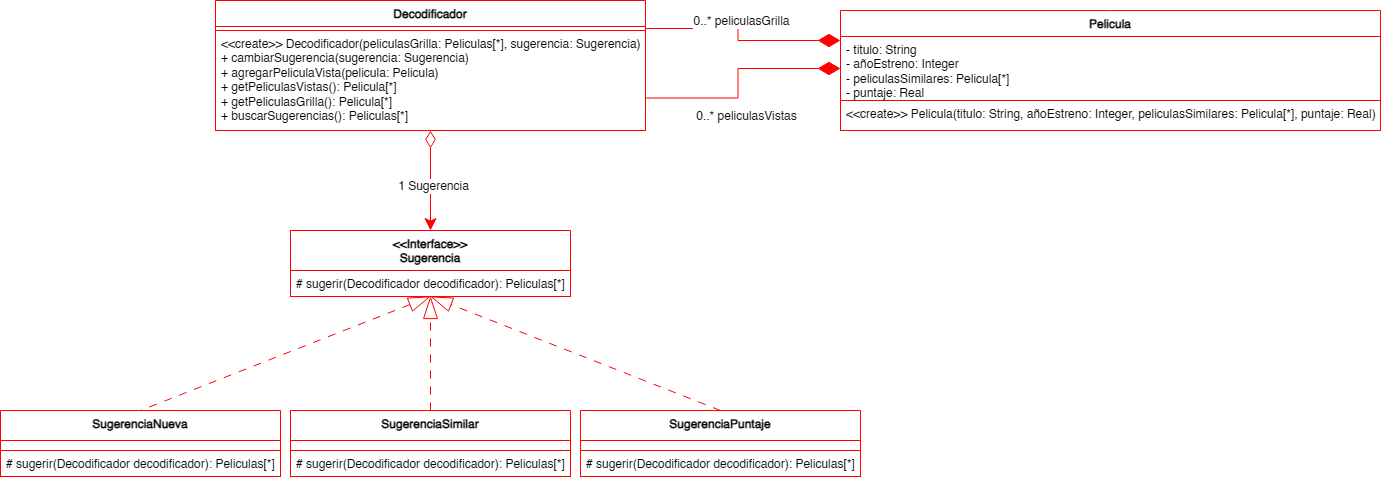

The diagram above was exported from draw.io. Its source (the exported page's mxGraphModel, read from the mxfile embedded in the PNG):
<mxGraphModel dx="1387" dy="765" grid="1" gridSize="10" guides="1" tooltips="1" connect="1" arrows="1" fold="1" page="1" pageScale="1" pageWidth="1600" pageHeight="900" math="0" shadow="0">
  <root>
    <mxCell id="0" />
    <mxCell id="1" parent="0" />
    <mxCell id="AaF0GvsW5o4DNMw0cO5Q-1" value="Pelicula" style="swimlane;fontStyle=1;align=center;verticalAlign=top;childLayout=stackLayout;horizontal=1;startSize=26;horizontalStack=0;resizeParent=1;resizeParentMax=0;resizeLast=0;collapsible=1;marginBottom=0;whiteSpace=wrap;html=1;strokeColor=light-dark(#FF0000,#FF0000);" vertex="1" parent="1">
      <mxGeometry x="870" y="200" width="540" height="120" as="geometry" />
    </mxCell>
    <mxCell id="AaF0GvsW5o4DNMw0cO5Q-2" value="- titulo: String&lt;div&gt;- añoEstreno: Integer&lt;/div&gt;&lt;div&gt;- peliculasSimilares: Pelicula[*]&lt;/div&gt;&lt;div&gt;- puntaje: Real&lt;/div&gt;" style="text;strokeColor=light-dark(#FF0000,#FF0000);fillColor=default;align=left;verticalAlign=top;spacingLeft=4;spacingRight=4;overflow=hidden;rotatable=0;points=[[0,0.5],[1,0.5]];portConstraint=eastwest;whiteSpace=wrap;html=1;gradientColor=none;" vertex="1" parent="AaF0GvsW5o4DNMw0cO5Q-1">
      <mxGeometry y="26" width="540" height="64" as="geometry" />
    </mxCell>
    <mxCell id="AaF0GvsW5o4DNMw0cO5Q-4" value="&amp;lt;&amp;lt;create&amp;gt;&amp;gt; Pelicula(titulo: String, añoEstreno: Integer, peliculasSimilares: Pelicula[*], puntaje: Real)" style="text;strokeColor=light-dark(#FF0000,#FF0000);fillColor=default;align=left;verticalAlign=top;spacingLeft=4;spacingRight=4;overflow=hidden;rotatable=0;points=[[0,0.5],[1,0.5]];portConstraint=eastwest;whiteSpace=wrap;html=1;gradientColor=none;" vertex="1" parent="AaF0GvsW5o4DNMw0cO5Q-1">
      <mxGeometry y="90" width="540" height="30" as="geometry" />
    </mxCell>
    <mxCell id="AaF0GvsW5o4DNMw0cO5Q-34" style="edgeStyle=orthogonalEdgeStyle;rounded=0;orthogonalLoop=1;jettySize=auto;html=1;exitX=1;exitY=0.75;exitDx=0;exitDy=0;entryX=0;entryY=0.5;entryDx=0;entryDy=0;endArrow=diamondThin;endFill=1;endSize=20;strokeColor=light-dark(#FF0000,#FF0000);" edge="1" parent="1" source="AaF0GvsW5o4DNMw0cO5Q-5" target="AaF0GvsW5o4DNMw0cO5Q-2">
      <mxGeometry relative="1" as="geometry">
        <mxPoint x="850" y="280" as="targetPoint" />
      </mxGeometry>
    </mxCell>
    <mxCell id="AaF0GvsW5o4DNMw0cO5Q-36" value="0..* peliculasVistas" style="edgeLabel;html=1;align=center;verticalAlign=middle;resizable=0;points=[];fontSize=12;" vertex="1" connectable="0" parent="AaF0GvsW5o4DNMw0cO5Q-34">
      <mxGeometry x="-0.2936" y="1" relative="1" as="geometry">
        <mxPoint x="21" y="19" as="offset" />
      </mxGeometry>
    </mxCell>
    <mxCell id="AaF0GvsW5o4DNMw0cO5Q-5" value="Decodificador" style="swimlane;fontStyle=1;align=center;verticalAlign=top;childLayout=stackLayout;horizontal=1;startSize=26;horizontalStack=0;resizeParent=1;resizeParentMax=0;resizeLast=0;collapsible=1;marginBottom=0;whiteSpace=wrap;html=1;strokeColor=light-dark(#FF0000,#FF0000);" vertex="1" parent="1">
      <mxGeometry x="245" y="190" width="430" height="130" as="geometry" />
    </mxCell>
    <mxCell id="AaF0GvsW5o4DNMw0cO5Q-6" value="" style="text;strokeColor=light-dark(#FF0000,#FF0000);fillColor=default;align=left;verticalAlign=top;spacingLeft=4;spacingRight=4;overflow=hidden;rotatable=0;points=[[0,0.5],[1,0.5]];portConstraint=eastwest;whiteSpace=wrap;html=1;gradientColor=none;" vertex="1" parent="AaF0GvsW5o4DNMw0cO5Q-5">
      <mxGeometry y="26" width="430" height="4" as="geometry" />
    </mxCell>
    <mxCell id="AaF0GvsW5o4DNMw0cO5Q-7" value="&lt;div&gt;&amp;lt;&amp;lt;create&amp;gt;&amp;gt; Decodificador&lt;span style=&quot;background-color: transparent; color: light-dark(rgb(0, 0, 0), rgb(255, 255, 255));&quot;&gt;(peliculasGrilla: Peliculas[*], sugerencia: Sugerencia)&lt;/span&gt;&lt;/div&gt;+ cambiarSugerencia(sugerencia: Sugerencia)&lt;div&gt;+ agregarPeliculaVista(pelicula: Pelicula)&lt;/div&gt;&lt;div&gt;+ getPeliculasVistas(): Pelicula[*]&lt;/div&gt;&lt;div&gt;+ getPeliculasGrilla(): Pelicula[*]&lt;/div&gt;&lt;div&gt;+ buscarSugerencias(): Peliculas[*]&lt;/div&gt;" style="text;strokeColor=light-dark(#FF0000,#FF0000);fillColor=default;align=left;verticalAlign=top;spacingLeft=4;spacingRight=4;overflow=hidden;rotatable=0;points=[[0,0.5],[1,0.5]];portConstraint=eastwest;whiteSpace=wrap;html=1;gradientColor=none;" vertex="1" parent="AaF0GvsW5o4DNMw0cO5Q-5">
      <mxGeometry y="30" width="430" height="100" as="geometry" />
    </mxCell>
    <mxCell id="AaF0GvsW5o4DNMw0cO5Q-13" style="edgeStyle=orthogonalEdgeStyle;rounded=0;orthogonalLoop=1;jettySize=auto;html=1;exitX=0.5;exitY=0;exitDx=0;exitDy=0;entryX=0.5;entryY=1;entryDx=0;entryDy=0;strokeColor=light-dark(#FF0000,#FF0000);endArrow=diamondThin;endFill=0;startArrow=classic;startFill=1;endSize=15;startSize=10;" edge="1" parent="1" source="AaF0GvsW5o4DNMw0cO5Q-10" target="AaF0GvsW5o4DNMw0cO5Q-5">
      <mxGeometry relative="1" as="geometry" />
    </mxCell>
    <mxCell id="AaF0GvsW5o4DNMw0cO5Q-30" value="1 Sugerencia" style="edgeLabel;html=1;align=center;verticalAlign=middle;resizable=0;points=[];fontSize=12;" vertex="1" connectable="0" parent="AaF0GvsW5o4DNMw0cO5Q-13">
      <mxGeometry x="-0.0935" y="-2" relative="1" as="geometry">
        <mxPoint as="offset" />
      </mxGeometry>
    </mxCell>
    <mxCell id="AaF0GvsW5o4DNMw0cO5Q-26" style="rounded=0;orthogonalLoop=1;jettySize=auto;html=1;exitX=0.5;exitY=1;exitDx=0;exitDy=0;entryX=0.5;entryY=0;entryDx=0;entryDy=0;endArrow=none;startFill=0;startArrow=blockThin;sourcePerimeterSpacing=-1;startSize=20;strokeColor=light-dark(#FF0000,#FF0000);dashed=1;dashPattern=8 8;" edge="1" parent="1" source="AaF0GvsW5o4DNMw0cO5Q-10" target="AaF0GvsW5o4DNMw0cO5Q-14">
      <mxGeometry relative="1" as="geometry" />
    </mxCell>
    <mxCell id="AaF0GvsW5o4DNMw0cO5Q-10" value="&lt;div&gt;&amp;lt;&amp;lt;Interface&amp;gt;&amp;gt;&lt;/div&gt;Sugerencia" style="swimlane;fontStyle=1;align=center;verticalAlign=top;childLayout=stackLayout;horizontal=1;startSize=40;horizontalStack=0;resizeParent=1;resizeParentMax=0;resizeLast=0;collapsible=1;marginBottom=0;whiteSpace=wrap;html=1;strokeColor=light-dark(#FF0000,#FF0000);" vertex="1" parent="1">
      <mxGeometry x="320" y="420" width="280" height="66" as="geometry" />
    </mxCell>
    <mxCell id="AaF0GvsW5o4DNMw0cO5Q-12" value="# sugerir(Decodificador decodificador): Peliculas[*]" style="text;strokeColor=light-dark(#FF0000,#FF0000);fillColor=default;align=left;verticalAlign=top;spacingLeft=4;spacingRight=4;overflow=hidden;rotatable=0;points=[[0,0.5],[1,0.5]];portConstraint=eastwest;whiteSpace=wrap;html=1;gradientColor=none;" vertex="1" parent="AaF0GvsW5o4DNMw0cO5Q-10">
      <mxGeometry y="40" width="280" height="26" as="geometry" />
    </mxCell>
    <mxCell id="AaF0GvsW5o4DNMw0cO5Q-14" value="SugerenciaNueva" style="swimlane;fontStyle=1;align=center;verticalAlign=top;childLayout=stackLayout;horizontal=1;startSize=30;horizontalStack=0;resizeParent=1;resizeParentMax=0;resizeLast=0;collapsible=1;marginBottom=0;whiteSpace=wrap;html=1;strokeColor=light-dark(#FF0000,#FF0000);" vertex="1" parent="1">
      <mxGeometry x="30" y="600" width="280" height="66" as="geometry" />
    </mxCell>
    <mxCell id="AaF0GvsW5o4DNMw0cO5Q-15" value="" style="text;strokeColor=light-dark(#FF0000,#FF0000);fillColor=default;align=left;verticalAlign=top;spacingLeft=4;spacingRight=4;overflow=hidden;rotatable=0;points=[[0,0.5],[1,0.5]];portConstraint=eastwest;whiteSpace=wrap;html=1;gradientColor=none;" vertex="1" parent="AaF0GvsW5o4DNMw0cO5Q-14">
      <mxGeometry y="30" width="280" height="10" as="geometry" />
    </mxCell>
    <mxCell id="AaF0GvsW5o4DNMw0cO5Q-16" value="# sugerir(Decodificador decodificador): Peliculas[*]" style="text;strokeColor=light-dark(#FF0000,#FF0000);fillColor=default;align=left;verticalAlign=top;spacingLeft=4;spacingRight=4;overflow=hidden;rotatable=0;points=[[0,0.5],[1,0.5]];portConstraint=eastwest;whiteSpace=wrap;html=1;gradientColor=none;" vertex="1" parent="AaF0GvsW5o4DNMw0cO5Q-14">
      <mxGeometry y="40" width="280" height="26" as="geometry" />
    </mxCell>
    <mxCell id="AaF0GvsW5o4DNMw0cO5Q-23" style="edgeStyle=orthogonalEdgeStyle;rounded=0;orthogonalLoop=1;jettySize=auto;html=1;exitX=0.5;exitY=0;exitDx=0;exitDy=0;entryX=0.5;entryY=1;entryDx=0;entryDy=0;endSize=20;endArrow=blockThin;endFill=0;strokeColor=light-dark(#FF0000,#FF0000);dashed=1;dashPattern=8 8;" edge="1" parent="1" source="AaF0GvsW5o4DNMw0cO5Q-17" target="AaF0GvsW5o4DNMw0cO5Q-10">
      <mxGeometry relative="1" as="geometry" />
    </mxCell>
    <mxCell id="AaF0GvsW5o4DNMw0cO5Q-17" value="SugerenciaSimilar" style="swimlane;fontStyle=1;align=center;verticalAlign=top;childLayout=stackLayout;horizontal=1;startSize=30;horizontalStack=0;resizeParent=1;resizeParentMax=0;resizeLast=0;collapsible=1;marginBottom=0;whiteSpace=wrap;html=1;strokeColor=light-dark(#FF0000,#FF0000);" vertex="1" parent="1">
      <mxGeometry x="320" y="600" width="280" height="66" as="geometry" />
    </mxCell>
    <mxCell id="AaF0GvsW5o4DNMw0cO5Q-18" value="" style="text;strokeColor=light-dark(#FF0000,#FF0000);fillColor=default;align=left;verticalAlign=top;spacingLeft=4;spacingRight=4;overflow=hidden;rotatable=0;points=[[0,0.5],[1,0.5]];portConstraint=eastwest;whiteSpace=wrap;html=1;gradientColor=none;" vertex="1" parent="AaF0GvsW5o4DNMw0cO5Q-17">
      <mxGeometry y="30" width="280" height="10" as="geometry" />
    </mxCell>
    <mxCell id="AaF0GvsW5o4DNMw0cO5Q-19" value="# sugerir(Decodificador decodificador): Peliculas[*]" style="text;strokeColor=light-dark(#FF0000,#FF0000);fillColor=default;align=left;verticalAlign=top;spacingLeft=4;spacingRight=4;overflow=hidden;rotatable=0;points=[[0,0.5],[1,0.5]];portConstraint=eastwest;whiteSpace=wrap;html=1;gradientColor=none;" vertex="1" parent="AaF0GvsW5o4DNMw0cO5Q-17">
      <mxGeometry y="40" width="280" height="26" as="geometry" />
    </mxCell>
    <mxCell id="AaF0GvsW5o4DNMw0cO5Q-24" style="rounded=0;orthogonalLoop=1;jettySize=auto;html=1;exitX=0.5;exitY=0;exitDx=0;exitDy=0;entryX=0.5;entryY=1;entryDx=0;entryDy=0;endArrow=blockThin;endFill=0;startSize=20;endSize=20;strokeColor=light-dark(#FF0000,#FF0000);dashed=1;dashPattern=8 8;" edge="1" parent="1" source="AaF0GvsW5o4DNMw0cO5Q-20" target="AaF0GvsW5o4DNMw0cO5Q-10">
      <mxGeometry relative="1" as="geometry" />
    </mxCell>
    <mxCell id="AaF0GvsW5o4DNMw0cO5Q-20" value="SugerenciaPuntaje" style="swimlane;fontStyle=1;align=center;verticalAlign=top;childLayout=stackLayout;horizontal=1;startSize=30;horizontalStack=0;resizeParent=1;resizeParentMax=0;resizeLast=0;collapsible=1;marginBottom=0;whiteSpace=wrap;html=1;strokeColor=light-dark(#FF0000,#FF0000);" vertex="1" parent="1">
      <mxGeometry x="610" y="600" width="280" height="66" as="geometry" />
    </mxCell>
    <mxCell id="AaF0GvsW5o4DNMw0cO5Q-21" value="" style="text;strokeColor=light-dark(#FF0000,#FF0000);fillColor=default;align=left;verticalAlign=top;spacingLeft=4;spacingRight=4;overflow=hidden;rotatable=0;points=[[0,0.5],[1,0.5]];portConstraint=eastwest;whiteSpace=wrap;html=1;gradientColor=none;" vertex="1" parent="AaF0GvsW5o4DNMw0cO5Q-20">
      <mxGeometry y="30" width="280" height="10" as="geometry" />
    </mxCell>
    <mxCell id="AaF0GvsW5o4DNMw0cO5Q-22" value="# sugerir(Decodificador decodificador): Peliculas[*]" style="text;strokeColor=light-dark(#FF0000,#FF0000);fillColor=default;align=left;verticalAlign=top;spacingLeft=4;spacingRight=4;overflow=hidden;rotatable=0;points=[[0,0.5],[1,0.5]];portConstraint=eastwest;whiteSpace=wrap;html=1;gradientColor=none;" vertex="1" parent="AaF0GvsW5o4DNMw0cO5Q-20">
      <mxGeometry y="40" width="280" height="26" as="geometry" />
    </mxCell>
    <mxCell id="AaF0GvsW5o4DNMw0cO5Q-33" style="edgeStyle=orthogonalEdgeStyle;rounded=0;orthogonalLoop=1;jettySize=auto;html=1;exitX=1;exitY=0.5;exitDx=0;exitDy=0;entryX=0;entryY=0.25;entryDx=0;entryDy=0;endArrow=diamondThin;endFill=1;endSize=20;strokeColor=light-dark(#FF0000,#FF0000);" edge="1" parent="1" source="AaF0GvsW5o4DNMw0cO5Q-6" target="AaF0GvsW5o4DNMw0cO5Q-1">
      <mxGeometry relative="1" as="geometry" />
    </mxCell>
    <mxCell id="AaF0GvsW5o4DNMw0cO5Q-35" value="0..* peliculasGrilla" style="edgeLabel;html=1;align=center;verticalAlign=middle;resizable=0;points=[];fontSize=12;" vertex="1" connectable="0" parent="AaF0GvsW5o4DNMw0cO5Q-33">
      <mxGeometry x="-0.3655" y="2" relative="1" as="geometry">
        <mxPoint x="29" y="-6" as="offset" />
      </mxGeometry>
    </mxCell>
  </root>
</mxGraphModel>